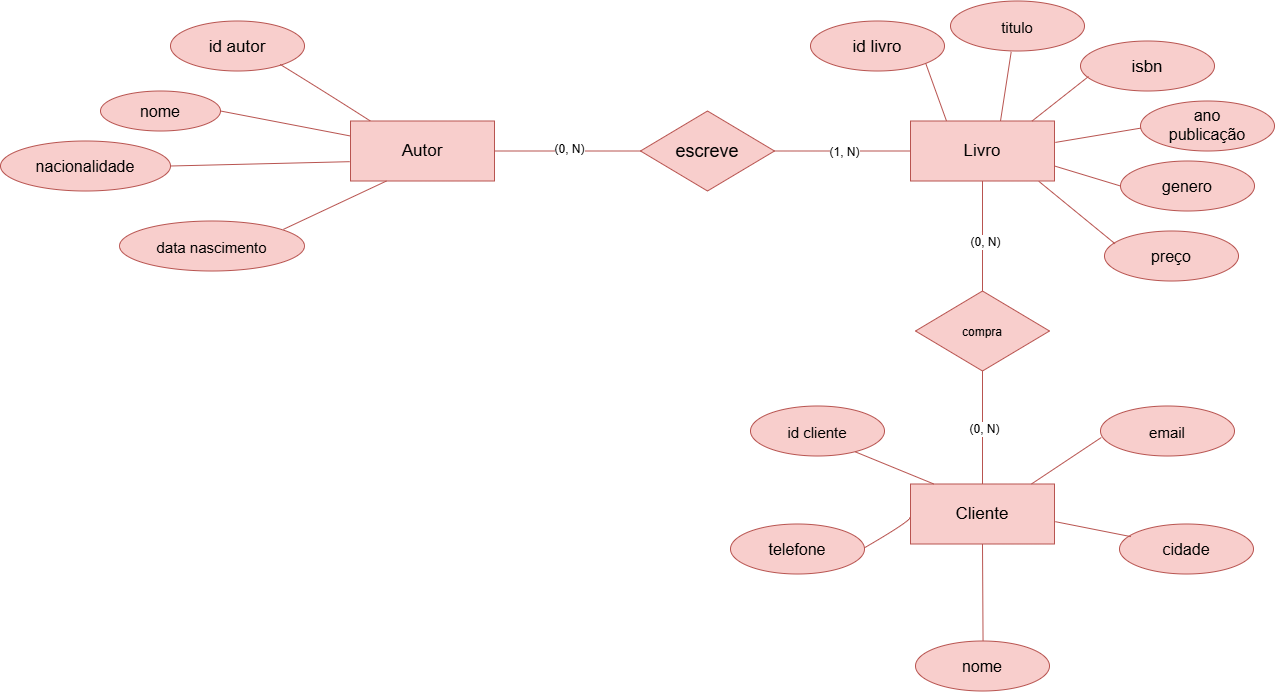

The diagram above was exported from draw.io. Its source (the exported page's mxGraphModel, read from the mxfile embedded in the PNG):
<mxGraphModel dx="1681" dy="703" grid="1" gridSize="10" guides="1" tooltips="1" connect="1" arrows="1" fold="1" page="1" pageScale="1" pageWidth="827" pageHeight="1169" math="0" shadow="0">
  <root>
    <mxCell id="0" />
    <mxCell id="1" parent="0" />
    <mxCell id="Xf0FHDBm_56f-AjAQJPm-2" parent="1" style="ellipse;whiteSpace=wrap;html=1;shapeInside=1;labelBorderColor=none;fillColor=#f8cecc;strokeColor=#b85450;labelBackgroundColor=none;" value="&lt;font style=&quot;font-size: 17px;&quot;&gt;id autor&lt;/font&gt;" vertex="1">
      <mxGeometry height="50" width="134" x="280" y="150" as="geometry" />
    </mxCell>
    <mxCell id="Xf0FHDBm_56f-AjAQJPm-3" parent="1" style="ellipse;whiteSpace=wrap;html=1;shapeInside=1;fillColor=#f8cecc;strokeColor=#b85450;" value="&lt;font style=&quot;font-size: 16px;&quot;&gt;nome&lt;/font&gt;" vertex="1">
      <mxGeometry height="40" width="120" x="210" y="220" as="geometry" />
    </mxCell>
    <mxCell id="Xf0FHDBm_56f-AjAQJPm-4" parent="1" style="ellipse;whiteSpace=wrap;html=1;shapeInside=1;fontSize=13;fillColor=#f8cecc;strokeColor=#b85450;" value="&lt;font style=&quot;font-size: 15px;&quot;&gt;data nascimento&lt;/font&gt;" vertex="1">
      <mxGeometry height="50" width="185" x="229" y="350" as="geometry" />
    </mxCell>
    <mxCell id="Xf0FHDBm_56f-AjAQJPm-5" parent="1" style="ellipse;whiteSpace=wrap;html=1;shapeInside=1;fillColor=#f8cecc;strokeColor=#b85450;" value="&lt;font style=&quot;font-size: 16px;&quot;&gt;nacionalidade&lt;/font&gt;" vertex="1">
      <mxGeometry height="50" width="170" x="110" y="270" as="geometry" />
    </mxCell>
    <mxCell id="Xf0FHDBm_56f-AjAQJPm-7" parent="1" style="rounded=0;whiteSpace=wrap;html=1;fillColor=#f8cecc;strokeColor=#b85450;" value="&lt;font style=&quot;font-size: 17px;&quot;&gt;Autor&lt;/font&gt;" vertex="1">
      <mxGeometry height="60" width="144" x="460" y="250" as="geometry" />
    </mxCell>
    <mxCell id="Xf0FHDBm_56f-AjAQJPm-10" edge="1" parent="1" source="Xf0FHDBm_56f-AjAQJPm-4" style="endArrow=none;html=1;rounded=0;fontSize=12;startSize=8;endSize=8;curved=1;entryX=0.25;entryY=1;entryDx=0;entryDy=0;exitX=0.886;exitY=0.167;exitDx=0;exitDy=0;exitPerimeter=0;fillColor=#f8cecc;strokeColor=#b85450;" target="Xf0FHDBm_56f-AjAQJPm-7" value="">
      <mxGeometry height="50" relative="1" width="50" as="geometry">
        <mxPoint x="340" y="390" as="sourcePoint" />
        <mxPoint x="390" y="340" as="targetPoint" />
      </mxGeometry>
    </mxCell>
    <mxCell id="Xf0FHDBm_56f-AjAQJPm-11" edge="1" parent="1" source="Xf0FHDBm_56f-AjAQJPm-5" style="endArrow=none;html=1;rounded=0;fontSize=12;startSize=8;endSize=8;curved=1;entryX=-0.006;entryY=0.678;entryDx=0;entryDy=0;exitX=1;exitY=0.5;exitDx=0;exitDy=0;entryPerimeter=0;fillColor=#f8cecc;strokeColor=#b85450;" target="Xf0FHDBm_56f-AjAQJPm-7" value="">
      <mxGeometry height="50" relative="1" width="50" as="geometry">
        <mxPoint x="357" y="299" as="sourcePoint" />
        <mxPoint x="460" y="251" as="targetPoint" />
      </mxGeometry>
    </mxCell>
    <mxCell id="Xf0FHDBm_56f-AjAQJPm-12" edge="1" parent="1" source="Xf0FHDBm_56f-AjAQJPm-3" style="endArrow=none;html=1;rounded=0;fontSize=12;startSize=8;endSize=8;curved=1;entryX=0;entryY=0.25;entryDx=0;entryDy=0;exitX=1;exitY=0.5;exitDx=0;exitDy=0;fillColor=#f8cecc;strokeColor=#b85450;" target="Xf0FHDBm_56f-AjAQJPm-7" value="">
      <mxGeometry height="50" relative="1" width="50" as="geometry">
        <mxPoint x="380" y="264" as="sourcePoint" />
        <mxPoint x="484" y="250" as="targetPoint" />
      </mxGeometry>
    </mxCell>
    <mxCell id="Xf0FHDBm_56f-AjAQJPm-13" edge="1" parent="1" style="endArrow=none;html=1;rounded=0;fontSize=12;startSize=8;endSize=8;curved=1;entryX=0.797;entryY=0.87;entryDx=0;entryDy=0;exitX=0.2;exitY=-0.032;exitDx=0;exitDy=0;entryPerimeter=0;exitPerimeter=0;fillColor=#f8cecc;strokeColor=#b85450;" value="">
      <mxGeometry height="50" relative="1" width="50" as="geometry">
        <Array as="points">
          <mxPoint x="433" y="220" />
        </Array>
        <mxPoint x="479.85999999999996" y="250.00000000000003" as="sourcePoint" />
        <mxPoint x="389.7980000000001" y="193.5" as="targetPoint" />
      </mxGeometry>
    </mxCell>
    <mxCell id="Xf0FHDBm_56f-AjAQJPm-14" parent="1" style="rhombus;whiteSpace=wrap;html=1;shapeInside=1;align=center;fillColor=#f8cecc;strokeColor=#b85450;" value="&lt;font style=&quot;font-size: 18px;&quot;&gt;escreve&lt;/font&gt;" vertex="1">
      <mxGeometry height="80" width="134" x="750" y="240" as="geometry" />
    </mxCell>
    <mxCell id="Xf0FHDBm_56f-AjAQJPm-15" edge="1" parent="1" source="Xf0FHDBm_56f-AjAQJPm-7" style="endArrow=none;html=1;rounded=0;fontSize=12;startSize=8;endSize=8;curved=1;entryX=0;entryY=0.5;entryDx=0;entryDy=0;exitX=1;exitY=0.5;exitDx=0;exitDy=0;fillColor=#f8cecc;strokeColor=#b85450;" target="Xf0FHDBm_56f-AjAQJPm-14" value="">
      <mxGeometry height="50" relative="1" width="50" as="geometry">
        <mxPoint x="600" y="400" as="sourcePoint" />
        <mxPoint x="650" y="350" as="targetPoint" />
      </mxGeometry>
    </mxCell>
    <mxCell id="Xf0FHDBm_56f-AjAQJPm-216" connectable="0" parent="Xf0FHDBm_56f-AjAQJPm-15" style="edgeLabel;html=1;align=center;verticalAlign=middle;resizable=0;points=[];fontSize=12;" value="(0, N)" vertex="1">
      <mxGeometry relative="1" x="0.03" y="4" as="geometry">
        <mxPoint y="2" as="offset" />
      </mxGeometry>
    </mxCell>
    <mxCell id="Xf0FHDBm_56f-AjAQJPm-16" parent="1" style="rounded=0;whiteSpace=wrap;html=1;fillColor=#f8cecc;strokeColor=#b85450;" value="&lt;span style=&quot;font-size: 17px;&quot;&gt;Livro&lt;/span&gt;" vertex="1">
      <mxGeometry height="60" width="144" x="1020" y="250" as="geometry" />
    </mxCell>
    <mxCell id="Xf0FHDBm_56f-AjAQJPm-17" edge="1" parent="1" source="Xf0FHDBm_56f-AjAQJPm-14" style="endArrow=none;html=1;rounded=0;fontSize=12;startSize=8;endSize=8;curved=1;entryX=0;entryY=0.5;entryDx=0;entryDy=0;exitX=1;exitY=0.5;exitDx=0;exitDy=0;fillColor=#f8cecc;strokeColor=#b85450;" target="Xf0FHDBm_56f-AjAQJPm-16" value="">
      <mxGeometry height="50" relative="1" width="50" as="geometry">
        <mxPoint x="860" y="410" as="sourcePoint" />
        <mxPoint x="910" y="360" as="targetPoint" />
      </mxGeometry>
    </mxCell>
    <mxCell id="Xf0FHDBm_56f-AjAQJPm-217" connectable="0" parent="Xf0FHDBm_56f-AjAQJPm-17" style="edgeLabel;html=1;align=center;verticalAlign=middle;resizable=0;points=[];fontSize=12;" value="(1, N)" vertex="1">
      <mxGeometry relative="1" x="0.0217" y="-1" as="geometry">
        <mxPoint as="offset" />
      </mxGeometry>
    </mxCell>
    <mxCell id="Xf0FHDBm_56f-AjAQJPm-19" parent="1" style="ellipse;whiteSpace=wrap;html=1;shapeInside=1;fillColor=#f8cecc;strokeColor=#b85450;" value="&lt;font style=&quot;font-size: 17px;&quot;&gt;id livro&lt;/font&gt;" vertex="1">
      <mxGeometry height="50" width="134" x="920" y="150" as="geometry" />
    </mxCell>
    <mxCell id="Xf0FHDBm_56f-AjAQJPm-20" parent="1" style="ellipse;whiteSpace=wrap;html=1;shapeInside=1;fillColor=#f8cecc;strokeColor=#b85450;" value="&lt;font style=&quot;font-size: 15px;&quot;&gt;titulo&lt;/font&gt;" vertex="1">
      <mxGeometry height="50" width="134" x="1060" y="130" as="geometry" />
    </mxCell>
    <mxCell id="Xf0FHDBm_56f-AjAQJPm-21" parent="1" style="ellipse;whiteSpace=wrap;html=1;shapeInside=1;fillColor=#f8cecc;strokeColor=#b85450;" value="&lt;font style=&quot;font-size: 17px;&quot;&gt;isbn&lt;/font&gt;" vertex="1">
      <mxGeometry height="50" width="134" x="1190" y="170" as="geometry" />
    </mxCell>
    <mxCell id="Xf0FHDBm_56f-AjAQJPm-22" parent="1" style="ellipse;whiteSpace=wrap;html=1;shapeInside=1;fillColor=#f8cecc;strokeColor=#b85450;" value="&lt;font style=&quot;font-size: 16px;&quot;&gt;ano publicação&lt;/font&gt;" vertex="1">
      <mxGeometry height="50" width="134" x="1250" y="230" as="geometry" />
    </mxCell>
    <mxCell id="Xf0FHDBm_56f-AjAQJPm-23" parent="1" style="ellipse;whiteSpace=wrap;html=1;shapeInside=1;fillColor=#f8cecc;strokeColor=#b85450;" value="&lt;font style=&quot;font-size: 16px;&quot;&gt;genero&lt;/font&gt;" vertex="1">
      <mxGeometry height="50" width="134" x="1230" y="290" as="geometry" />
    </mxCell>
    <mxCell id="Xf0FHDBm_56f-AjAQJPm-24" parent="1" style="ellipse;whiteSpace=wrap;html=1;shapeInside=1;fillColor=#f8cecc;strokeColor=#b85450;" value="&lt;font style=&quot;font-size: 16px;&quot;&gt;preço&lt;/font&gt;" vertex="1">
      <mxGeometry height="50" width="134" x="1214" y="360" as="geometry" />
    </mxCell>
    <mxCell id="Xf0FHDBm_56f-AjAQJPm-26" edge="1" parent="1" source="Xf0FHDBm_56f-AjAQJPm-19" style="endArrow=none;html=1;rounded=0;fontSize=12;startSize=8;endSize=8;curved=1;entryX=0.25;entryY=0;entryDx=0;entryDy=0;exitX=1;exitY=1;exitDx=0;exitDy=0;fillColor=#f8cecc;strokeColor=#b85450;" target="Xf0FHDBm_56f-AjAQJPm-16" value="">
      <mxGeometry height="50" relative="1" width="50" as="geometry">
        <mxPoint x="1180" y="378" as="sourcePoint" />
        <mxPoint x="1283" y="330" as="targetPoint" />
      </mxGeometry>
    </mxCell>
    <mxCell id="Xf0FHDBm_56f-AjAQJPm-27" edge="1" parent="1" style="endArrow=none;html=1;rounded=0;fontSize=12;startSize=8;endSize=8;curved=1;entryX=0.453;entryY=1.017;entryDx=0;entryDy=0;entryPerimeter=0;fillColor=#f8cecc;strokeColor=#b85450;" target="Xf0FHDBm_56f-AjAQJPm-20" value="">
      <mxGeometry height="50" relative="1" width="50" as="geometry">
        <mxPoint x="1110" y="250" as="sourcePoint" />
        <mxPoint x="1117" y="190" as="targetPoint" />
      </mxGeometry>
    </mxCell>
    <mxCell id="Xf0FHDBm_56f-AjAQJPm-28" edge="1" parent="1" source="Xf0FHDBm_56f-AjAQJPm-16" style="endArrow=none;html=1;rounded=0;fontSize=12;startSize=8;endSize=8;curved=1;entryX=0.06;entryY=0.71;entryDx=0;entryDy=0;exitX=0.843;exitY=0.003;exitDx=0;exitDy=0;exitPerimeter=0;entryPerimeter=0;fillColor=#f8cecc;strokeColor=#b85450;" target="Xf0FHDBm_56f-AjAQJPm-21" value="">
      <mxGeometry height="50" relative="1" width="50" as="geometry">
        <mxPoint x="1110" y="258" as="sourcePoint" />
        <mxPoint x="1213" y="210" as="targetPoint" />
      </mxGeometry>
    </mxCell>
    <mxCell id="Xf0FHDBm_56f-AjAQJPm-29" edge="1" parent="1" source="Xf0FHDBm_56f-AjAQJPm-16" style="endArrow=none;html=1;rounded=0;fontSize=12;startSize=8;endSize=8;curved=1;entryX=0.003;entryY=0.542;entryDx=0;entryDy=0;exitX=1.006;exitY=0.357;exitDx=0;exitDy=0;exitPerimeter=0;entryPerimeter=0;fillColor=#f8cecc;strokeColor=#b85450;" target="Xf0FHDBm_56f-AjAQJPm-22" value="">
      <mxGeometry height="50" relative="1" width="50" as="geometry">
        <mxPoint x="1180" y="318" as="sourcePoint" />
        <mxPoint x="1283" y="270" as="targetPoint" />
      </mxGeometry>
    </mxCell>
    <mxCell id="Xf0FHDBm_56f-AjAQJPm-30" edge="1" parent="1" source="Xf0FHDBm_56f-AjAQJPm-16" style="endArrow=none;html=1;rounded=0;fontSize=12;startSize=8;endSize=8;curved=1;entryX=0;entryY=0.5;entryDx=0;entryDy=0;exitX=1;exitY=0.75;exitDx=0;exitDy=0;fillColor=#f8cecc;strokeColor=#b85450;" target="Xf0FHDBm_56f-AjAQJPm-23" value="">
      <mxGeometry height="50" relative="1" width="50" as="geometry">
        <mxPoint x="1170" y="300" as="sourcePoint" />
        <mxPoint x="1303" y="290" as="targetPoint" />
      </mxGeometry>
    </mxCell>
    <mxCell id="Xf0FHDBm_56f-AjAQJPm-31" edge="1" parent="1" source="Xf0FHDBm_56f-AjAQJPm-16" style="endArrow=none;html=1;rounded=0;fontSize=12;startSize=8;endSize=8;curved=1;entryX=0.078;entryY=0.253;entryDx=0;entryDy=0;exitX=0.891;exitY=1.005;exitDx=0;exitDy=0;exitPerimeter=0;entryPerimeter=0;fillColor=#f8cecc;strokeColor=#b85450;" target="Xf0FHDBm_56f-AjAQJPm-24" value="">
      <mxGeometry height="50" relative="1" width="50" as="geometry">
        <mxPoint x="1150" y="398" as="sourcePoint" />
        <mxPoint x="1253" y="350" as="targetPoint" />
      </mxGeometry>
    </mxCell>
    <mxCell id="Xf0FHDBm_56f-AjAQJPm-32" parent="1" style="rounded=0;whiteSpace=wrap;html=1;fillColor=#f8cecc;strokeColor=#b85450;" value="&lt;span style=&quot;font-size: 17px;&quot;&gt;Cliente&lt;/span&gt;" vertex="1">
      <mxGeometry height="60" width="144" x="1020" y="613" as="geometry" />
    </mxCell>
    <mxCell id="Xf0FHDBm_56f-AjAQJPm-33" parent="1" style="ellipse;whiteSpace=wrap;html=1;shapeInside=1;fillColor=#f8cecc;strokeColor=#b85450;" value="&lt;font style=&quot;font-size: 16px;&quot;&gt;telefone&lt;/font&gt;" vertex="1">
      <mxGeometry height="50" width="134" x="840" y="653" as="geometry" />
    </mxCell>
    <mxCell id="Xf0FHDBm_56f-AjAQJPm-34" parent="1" style="ellipse;whiteSpace=wrap;html=1;shapeInside=1;fillColor=#f8cecc;strokeColor=#b85450;" value="&lt;font style=&quot;font-size: 15px;&quot;&gt;id cliente&lt;/font&gt;" vertex="1">
      <mxGeometry height="50" width="134" x="860" y="535" as="geometry" />
    </mxCell>
    <mxCell id="Xf0FHDBm_56f-AjAQJPm-36" parent="1" style="ellipse;whiteSpace=wrap;html=1;shapeInside=1;fillColor=#f8cecc;strokeColor=#b85450;" value="&lt;font style=&quot;font-size: 16px;&quot;&gt;nome&lt;/font&gt;" vertex="1">
      <mxGeometry height="50" width="134" x="1025" y="770" as="geometry" />
    </mxCell>
    <mxCell id="Xf0FHDBm_56f-AjAQJPm-37" parent="1" style="ellipse;whiteSpace=wrap;html=1;shapeInside=1;fillColor=#f8cecc;strokeColor=#b85450;" value="&lt;font style=&quot;font-size: 15px;&quot;&gt;email&lt;/font&gt;&lt;div&gt;&lt;br/&gt;&lt;/div&gt;" vertex="1">
      <mxGeometry height="50" width="134" x="1210" y="535" as="geometry" />
    </mxCell>
    <mxCell id="Xf0FHDBm_56f-AjAQJPm-38" parent="1" style="ellipse;whiteSpace=wrap;html=1;shapeInside=1;fillColor=#f8cecc;strokeColor=#b85450;" value="&lt;font style=&quot;font-size: 16px;&quot;&gt;cidade&lt;/font&gt;" vertex="1">
      <mxGeometry height="50" width="134" x="1229" y="653" as="geometry" />
    </mxCell>
    <mxCell id="Xf0FHDBm_56f-AjAQJPm-39" edge="1" parent="1" source="Xf0FHDBm_56f-AjAQJPm-33" style="endArrow=none;html=1;rounded=0;fontSize=12;startSize=8;endSize=8;curved=1;entryX=-0.004;entryY=0.556;entryDx=0;entryDy=0;exitX=0.998;exitY=0.478;exitDx=0;exitDy=0;exitPerimeter=0;entryPerimeter=0;fillColor=#f8cecc;strokeColor=#b85450;" target="Xf0FHDBm_56f-AjAQJPm-32" value="">
      <mxGeometry height="50" relative="1" width="50" as="geometry">
        <Array as="points">
          <mxPoint x="1020" y="650" />
        </Array>
        <mxPoint x="1180" y="741" as="sourcePoint" />
        <mxPoint x="1283" y="693" as="targetPoint" />
      </mxGeometry>
    </mxCell>
    <mxCell id="Xf0FHDBm_56f-AjAQJPm-40" edge="1" parent="1" source="Xf0FHDBm_56f-AjAQJPm-32" style="endArrow=none;html=1;rounded=0;fontSize=12;startSize=8;endSize=8;curved=1;entryX=0.782;entryY=0.917;entryDx=0;entryDy=0;entryPerimeter=0;exitX=0.161;exitY=-0.001;exitDx=0;exitDy=0;exitPerimeter=0;fillColor=#f8cecc;strokeColor=#b85450;" target="Xf0FHDBm_56f-AjAQJPm-34" value="">
      <mxGeometry height="50" relative="1" width="50" as="geometry">
        <mxPoint x="1110" y="613" as="sourcePoint" />
        <mxPoint x="1117" y="553" as="targetPoint" />
      </mxGeometry>
    </mxCell>
    <mxCell id="Xf0FHDBm_56f-AjAQJPm-42" edge="1" parent="1" source="Xf0FHDBm_56f-AjAQJPm-32" style="endArrow=none;html=1;rounded=0;fontSize=12;startSize=8;endSize=8;curved=1;entryX=0.504;entryY=-0.004;entryDx=0;entryDy=0;exitX=0.5;exitY=1;exitDx=0;exitDy=0;entryPerimeter=0;fillColor=#f8cecc;strokeColor=#b85450;" target="Xf0FHDBm_56f-AjAQJPm-36" value="">
      <mxGeometry height="50" relative="1" width="50" as="geometry">
        <mxPoint x="1180" y="681" as="sourcePoint" />
        <mxPoint x="1283" y="633" as="targetPoint" />
      </mxGeometry>
    </mxCell>
    <mxCell id="Xf0FHDBm_56f-AjAQJPm-43" edge="1" parent="1" source="Xf0FHDBm_56f-AjAQJPm-32" style="endArrow=none;html=1;rounded=0;fontSize=12;startSize=8;endSize=8;curved=1;entryX=0.006;entryY=0.63;entryDx=0;entryDy=0;exitX=0.84;exitY=0;exitDx=0;exitDy=0;exitPerimeter=0;entryPerimeter=0;fillColor=#f8cecc;strokeColor=#b85450;" target="Xf0FHDBm_56f-AjAQJPm-37" value="">
      <mxGeometry height="50" relative="1" width="50" as="geometry">
        <mxPoint x="1170" y="663" as="sourcePoint" />
        <mxPoint x="1303" y="653" as="targetPoint" />
      </mxGeometry>
    </mxCell>
    <mxCell id="Xf0FHDBm_56f-AjAQJPm-44" edge="1" parent="1" source="Xf0FHDBm_56f-AjAQJPm-32" style="endArrow=none;html=1;rounded=0;fontSize=12;startSize=8;endSize=8;curved=1;entryX=0.078;entryY=0.253;entryDx=0;entryDy=0;exitX=1.006;exitY=0.628;exitDx=0;exitDy=0;exitPerimeter=0;entryPerimeter=0;fillColor=#f8cecc;strokeColor=#b85450;" value="">
      <mxGeometry height="50" relative="1" width="50" as="geometry">
        <mxPoint x="1150" y="761" as="sourcePoint" />
        <mxPoint x="1240.452" y="665.6500000000001" as="targetPoint" />
      </mxGeometry>
    </mxCell>
    <mxCell id="Xf0FHDBm_56f-AjAQJPm-84" edge="1" parent="1" source="Xf0FHDBm_56f-AjAQJPm-81" style="edgeStyle=none;curved=1;rounded=0;orthogonalLoop=1;jettySize=auto;html=1;exitX=0.5;exitY=1;exitDx=0;exitDy=0;entryX=0.5;entryY=0;entryDx=0;entryDy=0;fontSize=12;startSize=8;endSize=8;endArrow=none;endFill=0;fillColor=#f8cecc;strokeColor=#b85450;" target="Xf0FHDBm_56f-AjAQJPm-32">
      <mxGeometry relative="1" as="geometry" />
    </mxCell>
    <mxCell id="Xf0FHDBm_56f-AjAQJPm-219" connectable="0" parent="Xf0FHDBm_56f-AjAQJPm-84" style="edgeLabel;html=1;align=center;verticalAlign=middle;resizable=0;points=[];fontSize=12;" value="(0, N)" vertex="1">
      <mxGeometry relative="1" x="0.0088" y="-5" as="geometry">
        <mxPoint x="6" as="offset" />
      </mxGeometry>
    </mxCell>
    <mxCell id="Xf0FHDBm_56f-AjAQJPm-81" parent="1" style="rhombus;whiteSpace=wrap;html=1;shapeInside=1;align=center;fillColor=#f8cecc;strokeColor=#b85450;" value="compra" vertex="1">
      <mxGeometry height="80" width="134" x="1025" y="420" as="geometry" />
    </mxCell>
    <mxCell id="Xf0FHDBm_56f-AjAQJPm-82" edge="1" parent="1" source="Xf0FHDBm_56f-AjAQJPm-81" style="endArrow=none;html=1;rounded=0;fontSize=12;startSize=8;endSize=8;curved=1;entryX=0.5;entryY=1;entryDx=0;entryDy=0;exitX=0.5;exitY=0;exitDx=0;exitDy=0;fillColor=#f8cecc;strokeColor=#b85450;" target="Xf0FHDBm_56f-AjAQJPm-16" value="">
      <mxGeometry height="50" relative="1" width="50" as="geometry">
        <mxPoint x="1020" y="350" as="sourcePoint" />
        <mxPoint x="1156" y="350" as="targetPoint" />
      </mxGeometry>
    </mxCell>
    <mxCell id="Xf0FHDBm_56f-AjAQJPm-218" connectable="0" parent="Xf0FHDBm_56f-AjAQJPm-82" style="edgeLabel;html=1;align=center;verticalAlign=middle;resizable=0;points=[];fontSize=12;" value="(0, N)" vertex="1">
      <mxGeometry relative="1" x="-0.097" y="-2" as="geometry">
        <mxPoint as="offset" />
      </mxGeometry>
    </mxCell>
  </root>
</mxGraphModel>